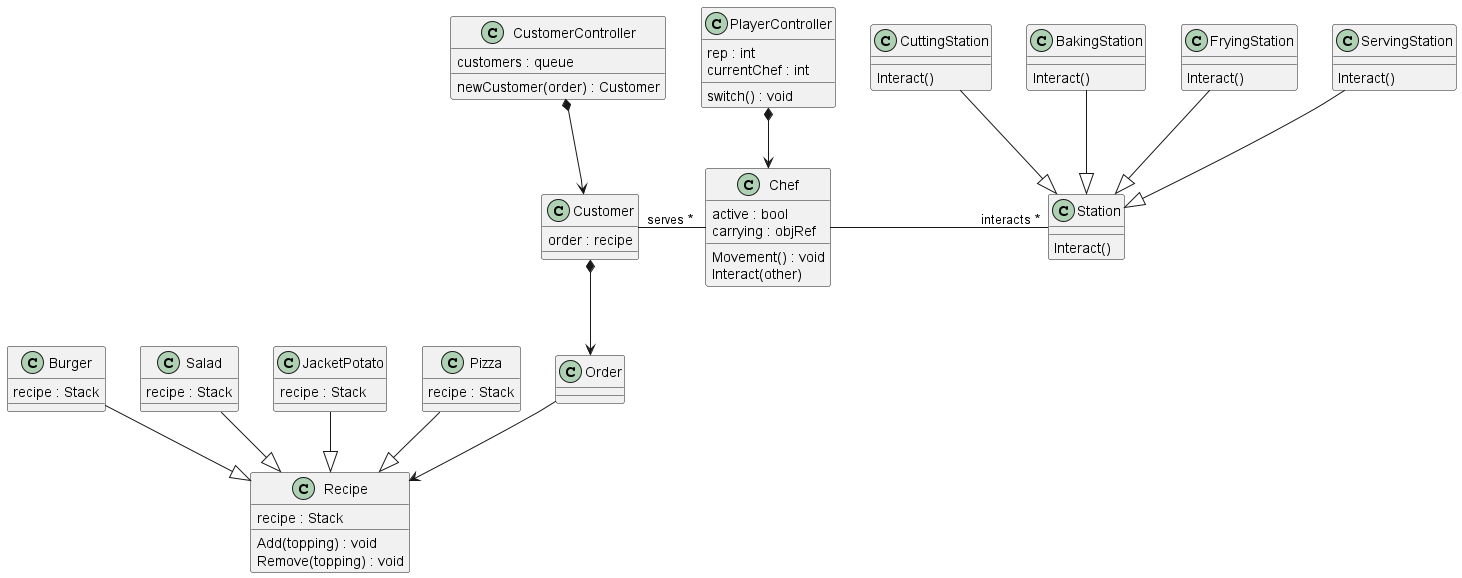

The diagram above was rendered by PlantUML. Its source (embedded in the PNG):
@startuml

class PlayerController {
	rep : int
	currentChef : int
	switch() : void
}
class CustomerController {
	customers : queue
	newCustomer(order) : Customer
}
class Chef {
	active : bool
	carrying : objRef
	Movement() : void
	Interact(other)
}
class Customer {
	order : recipe
}
class Station {
	Interact()
}
class CuttingStation {
	Interact()
}
class BakingStation {
	Interact()
}
class FryingStation {
	Interact()
}
class ServingStation {
	Interact()
}

class Recipe {
	recipe : Stack
	Add(topping) : void
	Remove(topping) : void
}

class Burger {
	recipe : Stack
}
class Salad {
	recipe : Stack
}
class JacketPotato {
	recipe : Stack
}
class Pizza {
	recipe : Stack
}
'New Recipes are inherited
Chef - "interacts *" Station
Chef -left "serves *" Customer

Burger --|> Recipe
Salad --|> Recipe
JacketPotato --|> Recipe
Pizza --|> Recipe

'Order --> Burger
'Order --> Salad
'Order --> JacketPotato
'Order --> Pizza

'Stations are inherited

ServingStation --|> Station
BakingStation --|> Station
FryingStation --|> Station
CuttingStation --|> Station

'PlayerController consists of chefs but chefs cant exist without playerController
PlayerController *--> Chef
Customer *--> Order
Order --> Recipe
CustomerController *--> Customer



@enduml